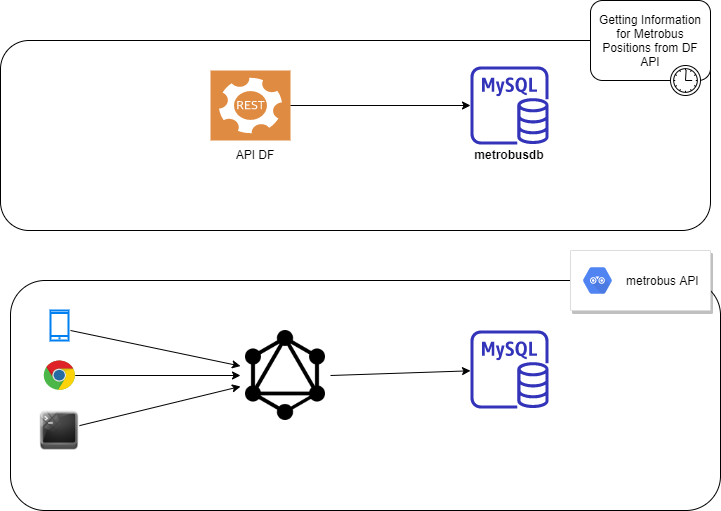

The diagram above was exported from draw.io. Its source (the exported page's mxGraphModel, read from the mxfile embedded in the PNG):
<mxGraphModel dx="868" dy="450" grid="1" gridSize="10" guides="1" tooltips="1" connect="1" arrows="1" fold="1" page="1" pageScale="1" pageWidth="827" pageHeight="1169" math="0" shadow="0">
  <root>
    <mxCell id="0" />
    <mxCell id="1" parent="0" />
    <mxCell id="KPIp_TLgKK45rbAGZodb-16" value="" style="rounded=1;whiteSpace=wrap;html=1;" vertex="1" parent="1">
      <mxGeometry x="40" y="360" width="710" height="230" as="geometry" />
    </mxCell>
    <mxCell id="KPIp_TLgKK45rbAGZodb-13" value="" style="rounded=1;whiteSpace=wrap;html=1;" vertex="1" parent="1">
      <mxGeometry x="30" y="120" width="710" height="190" as="geometry" />
    </mxCell>
    <mxCell id="KPIp_TLgKK45rbAGZodb-3" value="Getting Information for Metrobus Positions from DF API" style="html=1;whiteSpace=wrap;rounded=1;dropTarget=0;" vertex="1" parent="1">
      <mxGeometry x="620" y="80" width="120" height="80" as="geometry" />
    </mxCell>
    <mxCell id="KPIp_TLgKK45rbAGZodb-4" value="" style="shape=mxgraph.bpmn.timer_start;perimeter=ellipsePerimeter;html=1;verticalLabelPosition=bottom;labelBackgroundColor=#ffffff;verticalAlign=top;outlineConnect=0;" vertex="1" parent="KPIp_TLgKK45rbAGZodb-3">
      <mxGeometry x="1" y="1" width="30" height="30" relative="1" as="geometry">
        <mxPoint x="-40" y="-15" as="offset" />
      </mxGeometry>
    </mxCell>
    <mxCell id="KPIp_TLgKK45rbAGZodb-5" value="" style="outlineConnect=0;fontColor=#232F3E;gradientColor=none;fillColor=#3334B9;strokeColor=none;dashed=0;verticalLabelPosition=bottom;verticalAlign=top;align=center;html=1;fontSize=12;fontStyle=0;aspect=fixed;pointerEvents=1;shape=mxgraph.aws4.rds_mysql_instance;" vertex="1" parent="1">
      <mxGeometry x="500" y="146" width="78" height="78" as="geometry" />
    </mxCell>
    <mxCell id="KPIp_TLgKK45rbAGZodb-6" value="" style="pointerEvents=1;shadow=0;dashed=0;html=1;strokeColor=none;fillColor=#DF8C42;labelPosition=center;verticalLabelPosition=bottom;verticalAlign=top;align=center;outlineConnect=0;shape=mxgraph.veeam2.restful_api;" vertex="1" parent="1">
      <mxGeometry x="240" y="150" width="80" height="70" as="geometry" />
    </mxCell>
    <mxCell id="KPIp_TLgKK45rbAGZodb-10" value="" style="endArrow=classic;html=1;" edge="1" parent="1" source="KPIp_TLgKK45rbAGZodb-6" target="KPIp_TLgKK45rbAGZodb-5">
      <mxGeometry width="50" height="50" relative="1" as="geometry">
        <mxPoint x="390" y="260" as="sourcePoint" />
        <mxPoint x="440" y="210" as="targetPoint" />
      </mxGeometry>
    </mxCell>
    <mxCell id="KPIp_TLgKK45rbAGZodb-11" value="API DF" style="text;html=1;strokeColor=none;fillColor=none;align=center;verticalAlign=middle;whiteSpace=wrap;rounded=0;" vertex="1" parent="1">
      <mxGeometry x="250" y="224" width="70" height="20" as="geometry" />
    </mxCell>
    <mxCell id="KPIp_TLgKK45rbAGZodb-14" value="&lt;b&gt;metrobusdb&lt;/b&gt;" style="text;html=1;strokeColor=none;fillColor=none;align=center;verticalAlign=middle;whiteSpace=wrap;rounded=0;" vertex="1" parent="1">
      <mxGeometry x="519" y="224" width="40" height="20" as="geometry" />
    </mxCell>
    <mxCell id="KPIp_TLgKK45rbAGZodb-18" value="" style="strokeColor=#dddddd;shadow=1;strokeWidth=1;rounded=1;absoluteArcSize=1;arcSize=2;" vertex="1" parent="1">
      <mxGeometry x="600" y="330" width="140" height="60" as="geometry" />
    </mxCell>
    <mxCell id="KPIp_TLgKK45rbAGZodb-19" value="&lt;font color=&quot;#000000&quot;&gt;metrobus API&lt;/font&gt;" style="dashed=0;connectable=0;html=1;fillColor=#5184F3;strokeColor=none;shape=mxgraph.gcp2.hexIcon;prIcon=api_analytics;part=1;labelPosition=right;verticalLabelPosition=middle;align=left;verticalAlign=middle;spacingLeft=5;fontColor=#999999;fontSize=12;" vertex="1" parent="KPIp_TLgKK45rbAGZodb-18">
      <mxGeometry y="0.5" width="44" height="39" relative="1" as="geometry">
        <mxPoint x="5" y="-19.5" as="offset" />
      </mxGeometry>
    </mxCell>
    <mxCell id="KPIp_TLgKK45rbAGZodb-20" value="" style="html=1;verticalLabelPosition=bottom;align=center;labelBackgroundColor=#ffffff;verticalAlign=top;strokeWidth=2;strokeColor=#0080F0;shadow=0;dashed=0;shape=mxgraph.ios7.icons.smartphone;" vertex="1" parent="1">
      <mxGeometry x="80" y="390" width="18" height="30" as="geometry" />
    </mxCell>
    <mxCell id="KPIp_TLgKK45rbAGZodb-21" value="" style="dashed=0;outlineConnect=0;html=1;align=center;labelPosition=center;verticalLabelPosition=bottom;verticalAlign=top;shape=mxgraph.weblogos.chrome" vertex="1" parent="1">
      <mxGeometry x="73.25" y="440" width="31.5" height="30" as="geometry" />
    </mxCell>
    <mxCell id="KPIp_TLgKK45rbAGZodb-23" value="" style="shape=image;html=1;verticalAlign=top;verticalLabelPosition=bottom;labelBackgroundColor=#ffffff;imageAspect=0;aspect=fixed;image=https://cdn1.iconfinder.com/data/icons/ampola-final-by-ampeross/128/cmd.png" vertex="1" parent="1">
      <mxGeometry x="69" y="490" width="40" height="40" as="geometry" />
    </mxCell>
    <mxCell id="KPIp_TLgKK45rbAGZodb-24" value="" style="shape=image;html=1;verticalAlign=top;verticalLabelPosition=bottom;labelBackgroundColor=#ffffff;imageAspect=0;aspect=fixed;image=https://cdn4.iconfinder.com/data/icons/logos-brands-5/24/graphql-128.png" vertex="1" parent="1">
      <mxGeometry x="270" y="410" width="90" height="90" as="geometry" />
    </mxCell>
    <mxCell id="KPIp_TLgKK45rbAGZodb-25" value="" style="outlineConnect=0;fontColor=#232F3E;gradientColor=none;fillColor=#3334B9;strokeColor=none;dashed=0;verticalLabelPosition=bottom;verticalAlign=top;align=center;html=1;fontSize=12;fontStyle=0;aspect=fixed;pointerEvents=1;shape=mxgraph.aws4.rds_mysql_instance;" vertex="1" parent="1">
      <mxGeometry x="500" y="410" width="78" height="78" as="geometry" />
    </mxCell>
    <mxCell id="KPIp_TLgKK45rbAGZodb-27" value="" style="endArrow=classic;html=1;" edge="1" parent="1" target="KPIp_TLgKK45rbAGZodb-24">
      <mxGeometry width="50" height="50" relative="1" as="geometry">
        <mxPoint x="100" y="410" as="sourcePoint" />
        <mxPoint x="380" y="350" as="targetPoint" />
      </mxGeometry>
    </mxCell>
    <mxCell id="KPIp_TLgKK45rbAGZodb-31" value="" style="endArrow=classic;html=1;" edge="1" parent="1" source="KPIp_TLgKK45rbAGZodb-23" target="KPIp_TLgKK45rbAGZodb-24">
      <mxGeometry width="50" height="50" relative="1" as="geometry">
        <mxPoint x="330" y="400" as="sourcePoint" />
        <mxPoint x="380" y="350" as="targetPoint" />
      </mxGeometry>
    </mxCell>
    <mxCell id="KPIp_TLgKK45rbAGZodb-32" value="" style="endArrow=classic;html=1;entryX=0;entryY=0.5;entryDx=0;entryDy=0;" edge="1" parent="1" source="KPIp_TLgKK45rbAGZodb-21" target="KPIp_TLgKK45rbAGZodb-24">
      <mxGeometry width="50" height="50" relative="1" as="geometry">
        <mxPoint x="119" y="515.1327433628319" as="sourcePoint" />
        <mxPoint x="280" y="475.9513274336283" as="targetPoint" />
      </mxGeometry>
    </mxCell>
    <mxCell id="KPIp_TLgKK45rbAGZodb-33" value="" style="endArrow=classic;html=1;exitX=1;exitY=0.5;exitDx=0;exitDy=0;" edge="1" parent="1" source="KPIp_TLgKK45rbAGZodb-24" target="KPIp_TLgKK45rbAGZodb-25">
      <mxGeometry width="50" height="50" relative="1" as="geometry">
        <mxPoint x="114.75" y="465" as="sourcePoint" />
        <mxPoint x="280" y="465" as="targetPoint" />
      </mxGeometry>
    </mxCell>
  </root>
</mxGraphModel>